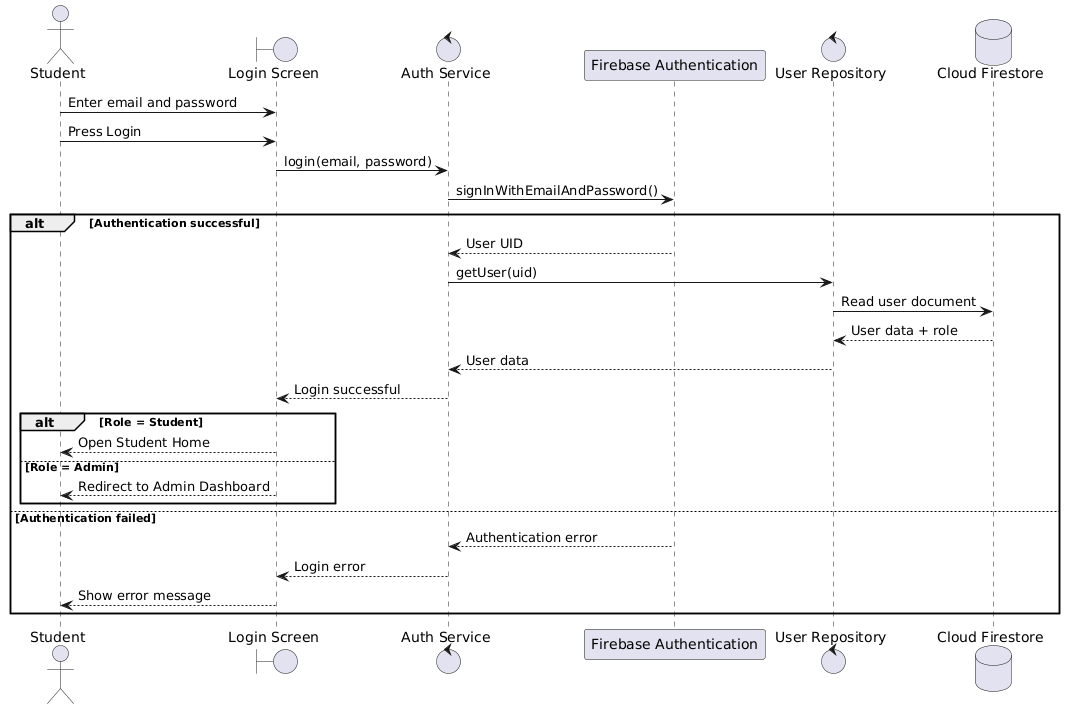

The diagram above was rendered by PlantUML. Its source (embedded in the PNG):
@startuml
actor Student
boundary "Login Screen" as LoginScreen
control "Auth Service" as AuthService
participant "Firebase Authentication" as FirebaseAuth
control "User Repository" as UserRepo
database "Cloud Firestore" as Firestore

Student -> LoginScreen : Enter email and password
Student -> LoginScreen : Press Login

LoginScreen -> AuthService : login(email, password)
AuthService -> FirebaseAuth : signInWithEmailAndPassword()

alt Authentication successful

    FirebaseAuth --> AuthService : User UID

    AuthService -> UserRepo : getUser(uid)
    UserRepo -> Firestore : Read user document
    Firestore --> UserRepo : User data + role
    UserRepo --> AuthService : User data

    AuthService --> LoginScreen : Login successful

    alt Role = Student
        LoginScreen --> Student : Open Student Home
    else Role = Admin
        LoginScreen --> Student : Redirect to Admin Dashboard
    end

else Authentication failed

    FirebaseAuth --> AuthService : Authentication error
    AuthService --> LoginScreen : Login error
    LoginScreen --> Student : Show error message

end
@enduml